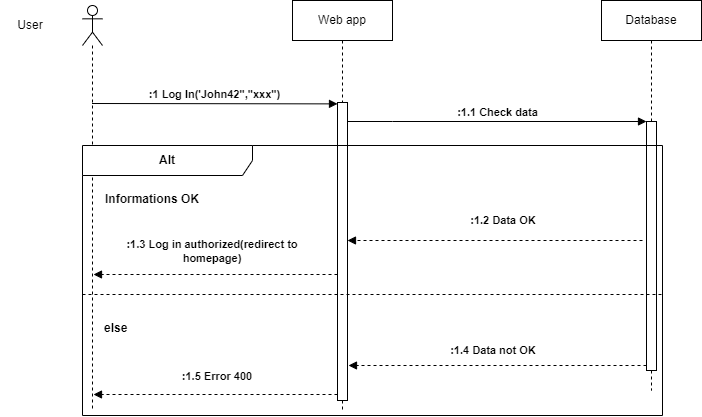

The diagram above was exported from draw.io. Its source (the exported page's mxGraphModel, read from the mxfile embedded in the PNG):
<mxGraphModel dx="989" dy="578" grid="1" gridSize="10" guides="1" tooltips="1" connect="1" arrows="1" fold="1" page="1" pageScale="1" pageWidth="1100" pageHeight="850" math="0" shadow="0">
  <root>
    <mxCell id="0" />
    <mxCell id="1" parent="0" />
    <mxCell id="InEIkBPzlriAvT1lCXoK-1" value="Web app" style="shape=umlLifeline;perimeter=lifelinePerimeter;whiteSpace=wrap;html=1;container=1;dropTarget=0;collapsible=0;recursiveResize=0;outlineConnect=0;portConstraint=eastwest;newEdgeStyle={&quot;edgeStyle&quot;:&quot;elbowEdgeStyle&quot;,&quot;elbow&quot;:&quot;vertical&quot;,&quot;curved&quot;:0,&quot;rounded&quot;:0};" parent="1" vertex="1">
      <mxGeometry x="440" y="180" width="100" height="410" as="geometry" />
    </mxCell>
    <mxCell id="InEIkBPzlriAvT1lCXoK-21" value="" style="html=1;points=[];perimeter=orthogonalPerimeter;outlineConnect=0;targetShapes=umlLifeline;portConstraint=eastwest;newEdgeStyle={&quot;edgeStyle&quot;:&quot;elbowEdgeStyle&quot;,&quot;elbow&quot;:&quot;vertical&quot;,&quot;curved&quot;:0,&quot;rounded&quot;:0};fontStyle=1" parent="InEIkBPzlriAvT1lCXoK-1" vertex="1">
      <mxGeometry x="45" y="102" width="10" height="298" as="geometry" />
    </mxCell>
    <mxCell id="InEIkBPzlriAvT1lCXoK-2" value="Database" style="shape=umlLifeline;perimeter=lifelinePerimeter;whiteSpace=wrap;html=1;container=1;dropTarget=0;collapsible=0;recursiveResize=0;outlineConnect=0;portConstraint=eastwest;newEdgeStyle={&quot;edgeStyle&quot;:&quot;elbowEdgeStyle&quot;,&quot;elbow&quot;:&quot;vertical&quot;,&quot;curved&quot;:0,&quot;rounded&quot;:0};" parent="1" vertex="1">
      <mxGeometry x="749" y="180" width="100" height="390" as="geometry" />
    </mxCell>
    <mxCell id="InEIkBPzlriAvT1lCXoK-28" value="" style="html=1;points=[];perimeter=orthogonalPerimeter;outlineConnect=0;targetShapes=umlLifeline;portConstraint=eastwest;newEdgeStyle={&quot;edgeStyle&quot;:&quot;elbowEdgeStyle&quot;,&quot;elbow&quot;:&quot;vertical&quot;,&quot;curved&quot;:0,&quot;rounded&quot;:0};fontStyle=1" parent="InEIkBPzlriAvT1lCXoK-2" vertex="1">
      <mxGeometry x="45" y="121" width="10" height="249" as="geometry" />
    </mxCell>
    <mxCell id="InEIkBPzlriAvT1lCXoK-3" value="" style="shape=umlLifeline;perimeter=lifelinePerimeter;whiteSpace=wrap;html=1;container=1;dropTarget=0;collapsible=0;recursiveResize=0;outlineConnect=0;portConstraint=eastwest;newEdgeStyle={&quot;edgeStyle&quot;:&quot;elbowEdgeStyle&quot;,&quot;elbow&quot;:&quot;vertical&quot;,&quot;curved&quot;:0,&quot;rounded&quot;:0};participant=umlActor;" parent="1" vertex="1">
      <mxGeometry x="230" y="185" width="20" height="405" as="geometry" />
    </mxCell>
    <mxCell id="InEIkBPzlriAvT1lCXoK-4" value="User" style="text;html=1;strokeColor=none;fillColor=none;align=center;verticalAlign=middle;whiteSpace=wrap;rounded=0;" parent="1" vertex="1">
      <mxGeometry x="148" y="190" width="60" height="30" as="geometry" />
    </mxCell>
    <mxCell id="InEIkBPzlriAvT1lCXoK-6" value=":1 Log In('John42&quot;,&quot;xxx&quot;)" style="html=1;verticalAlign=bottom;endArrow=block;edgeStyle=elbowEdgeStyle;elbow=vertical;curved=0;rounded=0;fontStyle=1" parent="1" edge="1">
      <mxGeometry x="-0.0017" width="80" relative="1" as="geometry">
        <mxPoint x="239.5" y="283" as="sourcePoint" />
        <mxPoint x="485" y="283.33333333333337" as="targetPoint" />
        <mxPoint as="offset" />
      </mxGeometry>
    </mxCell>
    <mxCell id="InEIkBPzlriAvT1lCXoK-7" value="Alt" style="shape=umlFrame;whiteSpace=wrap;html=1;pointerEvents=0;recursiveResize=0;container=1;collapsible=0;width=170;fontStyle=1" parent="1" vertex="1">
      <mxGeometry x="230" y="325" width="580" height="270" as="geometry" />
    </mxCell>
    <mxCell id="InEIkBPzlriAvT1lCXoK-8" value="Informations OK" style="text;html=1;fontStyle=1" parent="InEIkBPzlriAvT1lCXoK-7" vertex="1">
      <mxGeometry width="100" height="20" relative="1" as="geometry">
        <mxPoint x="21" y="40" as="offset" />
      </mxGeometry>
    </mxCell>
    <mxCell id="InEIkBPzlriAvT1lCXoK-9" value="else" style="line;strokeWidth=1;dashed=1;labelPosition=center;verticalLabelPosition=bottom;align=left;verticalAlign=top;spacingLeft=20;spacingTop=15;html=1;whiteSpace=wrap;fontStyle=1" parent="InEIkBPzlriAvT1lCXoK-7" vertex="1">
      <mxGeometry y="144" width="580" height="10" as="geometry" />
    </mxCell>
    <mxCell id="InEIkBPzlriAvT1lCXoK-12" value=":1.2 Data OK" style="text;html=1;strokeColor=none;fillColor=none;align=center;verticalAlign=middle;whiteSpace=wrap;rounded=0;fontSize=11;fontStyle=1" parent="InEIkBPzlriAvT1lCXoK-7" vertex="1">
      <mxGeometry x="351" y="60" width="140" height="30" as="geometry" />
    </mxCell>
    <mxCell id="InEIkBPzlriAvT1lCXoK-13" value="" style="html=1;verticalAlign=bottom;labelBackgroundColor=none;endArrow=block;endFill=1;dashed=1;rounded=0;fontStyle=1" parent="InEIkBPzlriAvT1lCXoK-7" source="InEIkBPzlriAvT1lCXoK-21" edge="1">
      <mxGeometry width="160" relative="1" as="geometry">
        <mxPoint x="251" y="129" as="sourcePoint" />
        <mxPoint x="11.000344827586048" y="129.0000000000001" as="targetPoint" />
      </mxGeometry>
    </mxCell>
    <mxCell id="InEIkBPzlriAvT1lCXoK-14" value=":1.3 Log in authorized(redirect to homepage)" style="text;html=1;strokeColor=none;fillColor=none;align=center;verticalAlign=middle;whiteSpace=wrap;rounded=0;fontSize=11;fontStyle=1" parent="InEIkBPzlriAvT1lCXoK-7" vertex="1">
      <mxGeometry x="20" y="91" width="220" height="30" as="geometry" />
    </mxCell>
    <mxCell id="InEIkBPzlriAvT1lCXoK-15" value="" style="html=1;verticalAlign=bottom;labelBackgroundColor=none;endArrow=block;endFill=1;dashed=1;rounded=0;fontStyle=1" parent="InEIkBPzlriAvT1lCXoK-7" source="InEIkBPzlriAvT1lCXoK-28" edge="1">
      <mxGeometry width="160" relative="1" as="geometry">
        <mxPoint x="560" y="220" as="sourcePoint" />
        <mxPoint x="266" y="220" as="targetPoint" />
      </mxGeometry>
    </mxCell>
    <mxCell id="InEIkBPzlriAvT1lCXoK-16" value=":1.4 Data not OK" style="text;html=1;strokeColor=none;fillColor=none;align=center;verticalAlign=middle;whiteSpace=wrap;rounded=0;fontSize=11;fontStyle=1" parent="InEIkBPzlriAvT1lCXoK-7" vertex="1">
      <mxGeometry x="341" y="190" width="140" height="30" as="geometry" />
    </mxCell>
    <mxCell id="InEIkBPzlriAvT1lCXoK-18" value="" style="html=1;verticalAlign=bottom;labelBackgroundColor=none;endArrow=block;endFill=1;dashed=1;rounded=0;fontStyle=1" parent="InEIkBPzlriAvT1lCXoK-7" source="InEIkBPzlriAvT1lCXoK-21" edge="1">
      <mxGeometry width="160" relative="1" as="geometry">
        <mxPoint x="250" y="249" as="sourcePoint" />
        <mxPoint x="11.000344827586048" y="249.0000000000001" as="targetPoint" />
      </mxGeometry>
    </mxCell>
    <mxCell id="InEIkBPzlriAvT1lCXoK-19" value=":1.5 Error 400" style="text;html=1;strokeColor=none;fillColor=none;align=center;verticalAlign=middle;whiteSpace=wrap;rounded=0;fontSize=11;fontStyle=1" parent="InEIkBPzlriAvT1lCXoK-7" vertex="1">
      <mxGeometry x="20" y="216" width="230" height="30" as="geometry" />
    </mxCell>
    <mxCell id="InEIkBPzlriAvT1lCXoK-10" value=":1.1 Check data" style="html=1;verticalAlign=bottom;endArrow=block;edgeStyle=elbowEdgeStyle;elbow=vertical;curved=0;rounded=0;fontStyle=1" parent="1" target="InEIkBPzlriAvT1lCXoK-28" edge="1">
      <mxGeometry x="0.001" width="80" relative="1" as="geometry">
        <mxPoint x="495" y="301" as="sourcePoint" />
        <mxPoint x="790" y="300" as="targetPoint" />
        <Array as="points">
          <mxPoint x="540" y="301" />
          <mxPoint x="480" y="381" />
        </Array>
        <mxPoint as="offset" />
      </mxGeometry>
    </mxCell>
    <mxCell id="InEIkBPzlriAvT1lCXoK-11" value="" style="html=1;verticalAlign=bottom;labelBackgroundColor=none;endArrow=block;endFill=1;dashed=1;rounded=0;fontStyle=1" parent="1" edge="1">
      <mxGeometry width="160" relative="1" as="geometry">
        <mxPoint x="790" y="420" as="sourcePoint" />
        <mxPoint x="495" y="419.9999999999999" as="targetPoint" />
      </mxGeometry>
    </mxCell>
  </root>
</mxGraphModel>